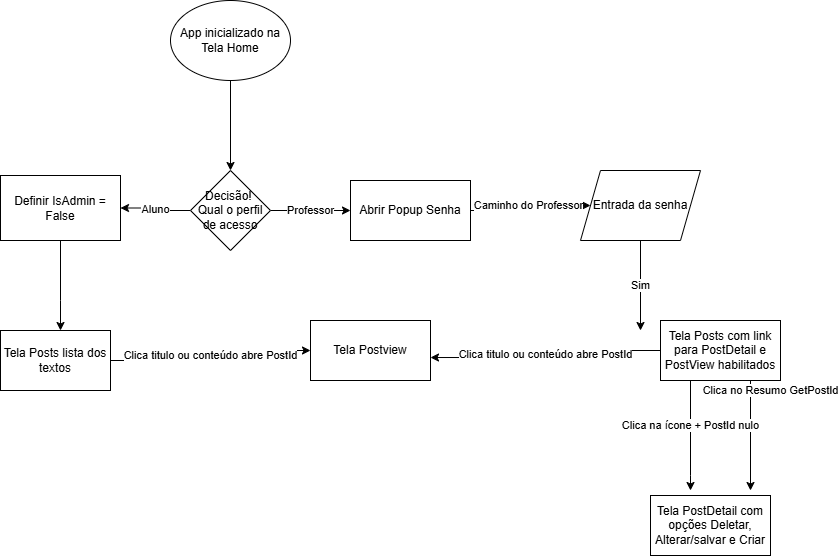

The diagram above was exported from draw.io. Its source (the exported page's mxGraphModel, read from the mxfile embedded in the PNG):
<mxGraphModel dx="864" dy="476" grid="1" gridSize="10" guides="1" tooltips="1" connect="1" arrows="1" fold="1" page="1" pageScale="1" pageWidth="827" pageHeight="1169" math="0" shadow="0">
  <root>
    <mxCell id="0" />
    <mxCell id="1" parent="0" />
    <mxCell id="V_N72smmuyG8ns-RbhHH-8" edge="1" parent="1" source="V_N72smmuyG8ns-RbhHH-6" style="edgeStyle=orthogonalEdgeStyle;rounded=0;orthogonalLoop=1;jettySize=auto;html=1;exitX=0.5;exitY=1;exitDx=0;exitDy=0;" target="V_N72smmuyG8ns-RbhHH-7">
      <mxGeometry relative="1" as="geometry" />
    </mxCell>
    <mxCell id="V_N72smmuyG8ns-RbhHH-6" parent="1" style="ellipse;whiteSpace=wrap;html=1;" value="App inicializado na Tela Home" vertex="1">
      <mxGeometry height="80" width="120" x="190" y="30" as="geometry" />
    </mxCell>
    <mxCell id="V_N72smmuyG8ns-RbhHH-10" edge="1" parent="1" source="V_N72smmuyG8ns-RbhHH-7" style="edgeStyle=orthogonalEdgeStyle;rounded=0;orthogonalLoop=1;jettySize=auto;html=1;exitX=1;exitY=0.5;exitDx=0;exitDy=0;entryX=0;entryY=0.5;entryDx=0;entryDy=0;" target="V_N72smmuyG8ns-RbhHH-9" value="Professor">
      <mxGeometry relative="1" as="geometry" />
    </mxCell>
    <mxCell id="V_N72smmuyG8ns-RbhHH-12" edge="1" parent="1" source="V_N72smmuyG8ns-RbhHH-7" style="edgeStyle=orthogonalEdgeStyle;rounded=0;orthogonalLoop=1;jettySize=auto;html=1;exitX=0;exitY=0.5;exitDx=0;exitDy=0;entryX=1;entryY=0.5;entryDx=0;entryDy=0;" target="V_N72smmuyG8ns-RbhHH-11" value="Aluno">
      <mxGeometry relative="1" as="geometry" />
    </mxCell>
    <mxCell id="V_N72smmuyG8ns-RbhHH-7" parent="1" style="rhombus;whiteSpace=wrap;html=1;" value="Decisão!&amp;nbsp;&lt;div&gt;Qual o perfil de acesso&lt;/div&gt;" vertex="1">
      <mxGeometry height="80" width="80" x="210" y="200" as="geometry" />
    </mxCell>
    <mxCell id="V_N72smmuyG8ns-RbhHH-14" edge="1" parent="1" source="V_N72smmuyG8ns-RbhHH-9" style="edgeStyle=orthogonalEdgeStyle;rounded=0;orthogonalLoop=1;jettySize=auto;html=1;exitX=1;exitY=0.5;exitDx=0;exitDy=0;entryX=0;entryY=0.5;entryDx=0;entryDy=0;" target="V_N72smmuyG8ns-RbhHH-13" value="Caminho do Professor">
      <mxGeometry relative="1" as="geometry" />
    </mxCell>
    <mxCell id="V_N72smmuyG8ns-RbhHH-9" parent="1" style="rounded=0;whiteSpace=wrap;html=1;" value="Abrir Popup Senha" vertex="1">
      <mxGeometry height="60" width="120" x="370" y="210" as="geometry" />
    </mxCell>
    <mxCell id="V_N72smmuyG8ns-RbhHH-30" edge="1" parent="1" source="V_N72smmuyG8ns-RbhHH-11" style="edgeStyle=orthogonalEdgeStyle;rounded=0;orthogonalLoop=1;jettySize=auto;html=1;" target="V_N72smmuyG8ns-RbhHH-20" value="">
      <mxGeometry relative="1" as="geometry">
        <Array as="points">
          <mxPoint x="80" y="330" />
          <mxPoint x="80" y="330" />
        </Array>
      </mxGeometry>
    </mxCell>
    <mxCell id="V_N72smmuyG8ns-RbhHH-11" parent="1" style="rounded=0;whiteSpace=wrap;html=1;" value="Definir IsAdmin = False" vertex="1">
      <mxGeometry height="65" width="120" x="20" y="205" as="geometry" />
    </mxCell>
    <mxCell id="V_N72smmuyG8ns-RbhHH-16" edge="1" parent="1" source="V_N72smmuyG8ns-RbhHH-13" style="edgeStyle=orthogonalEdgeStyle;rounded=0;orthogonalLoop=1;jettySize=auto;html=1;" value="Sim">
      <mxGeometry relative="1" as="geometry">
        <mxPoint x="660" y="360" as="targetPoint" />
      </mxGeometry>
    </mxCell>
    <mxCell id="V_N72smmuyG8ns-RbhHH-13" parent="1" style="shape=parallelogram;perimeter=parallelogramPerimeter;whiteSpace=wrap;html=1;fixedSize=1;" value="Entrada da senha" vertex="1">
      <mxGeometry height="70" width="120" x="600" y="200" as="geometry" />
    </mxCell>
    <mxCell id="V_N72smmuyG8ns-RbhHH-26" edge="1" parent="1" style="edgeStyle=orthogonalEdgeStyle;rounded=0;orthogonalLoop=1;jettySize=auto;html=1;exitX=0.5;exitY=1;exitDx=0;exitDy=0;" value="Clica no Resumo GetPostId">
      <mxGeometry relative="1" x="-0.4286" y="20" as="geometry">
        <mxPoint as="offset" />
        <Array as="points">
          <mxPoint x="770" y="410" />
          <mxPoint x="770" y="515" />
        </Array>
        <mxPoint x="740" y="410" as="sourcePoint" />
        <mxPoint x="770" y="520" as="targetPoint" />
      </mxGeometry>
    </mxCell>
    <mxCell id="V_N72smmuyG8ns-RbhHH-29" edge="1" parent="1" style="edgeStyle=orthogonalEdgeStyle;rounded=0;orthogonalLoop=1;jettySize=auto;html=1;exitX=0.25;exitY=1;exitDx=0;exitDy=0;" value="Clica na ícone + PostId nulo">
      <mxGeometry relative="1" as="geometry">
        <Array as="points">
          <mxPoint x="710" y="505" />
        </Array>
        <mxPoint x="710" y="390" as="sourcePoint" />
        <mxPoint x="710" y="520" as="targetPoint" />
      </mxGeometry>
    </mxCell>
    <mxCell id="V_N72smmuyG8ns-RbhHH-17" parent="1" style="rounded=0;whiteSpace=wrap;html=1;" value="Tela Posts com link para PostDetail e PostView habilitados" vertex="1">
      <mxGeometry height="60" width="120" x="680" y="350" as="geometry" />
    </mxCell>
    <mxCell id="V_N72smmuyG8ns-RbhHH-22" edge="1" parent="1" source="V_N72smmuyG8ns-RbhHH-20" style="edgeStyle=orthogonalEdgeStyle;rounded=0;orthogonalLoop=1;jettySize=auto;html=1;exitX=1;exitY=0.5;exitDx=0;exitDy=0;entryX=0;entryY=0.5;entryDx=0;entryDy=0;" target="V_N72smmuyG8ns-RbhHH-21" value="Clica titulo ou conteúdo abre PostId">
      <mxGeometry relative="1" as="geometry" />
    </mxCell>
    <mxCell id="V_N72smmuyG8ns-RbhHH-20" parent="1" style="rounded=0;whiteSpace=wrap;html=1;" value="Tela Posts lista dos textos" vertex="1">
      <mxGeometry height="60" width="110" x="20" y="360" as="geometry" />
    </mxCell>
    <mxCell id="V_N72smmuyG8ns-RbhHH-21" parent="1" style="rounded=0;whiteSpace=wrap;html=1;" value="Tela Postview" vertex="1">
      <mxGeometry height="60" width="120" x="330" y="350" as="geometry" />
    </mxCell>
    <mxCell id="V_N72smmuyG8ns-RbhHH-23" edge="1" parent="1" source="V_N72smmuyG8ns-RbhHH-17" style="edgeStyle=orthogonalEdgeStyle;rounded=0;orthogonalLoop=1;jettySize=auto;html=1;exitX=0;exitY=0.5;exitDx=0;exitDy=0;entryX=1;entryY=0.617;entryDx=0;entryDy=0;entryPerimeter=0;" target="V_N72smmuyG8ns-RbhHH-21" value="Clica titulo ou conteúdo abre PostId">
      <mxGeometry relative="1" as="geometry" />
    </mxCell>
    <mxCell id="V_N72smmuyG8ns-RbhHH-25" parent="1" style="rounded=0;whiteSpace=wrap;html=1;" value="Tela PostDetail com opções Deletar, Alterar/salvar e Criar" vertex="1">
      <mxGeometry height="60" width="120" x="670" y="525" as="geometry" />
    </mxCell>
  </root>
</mxGraphModel>